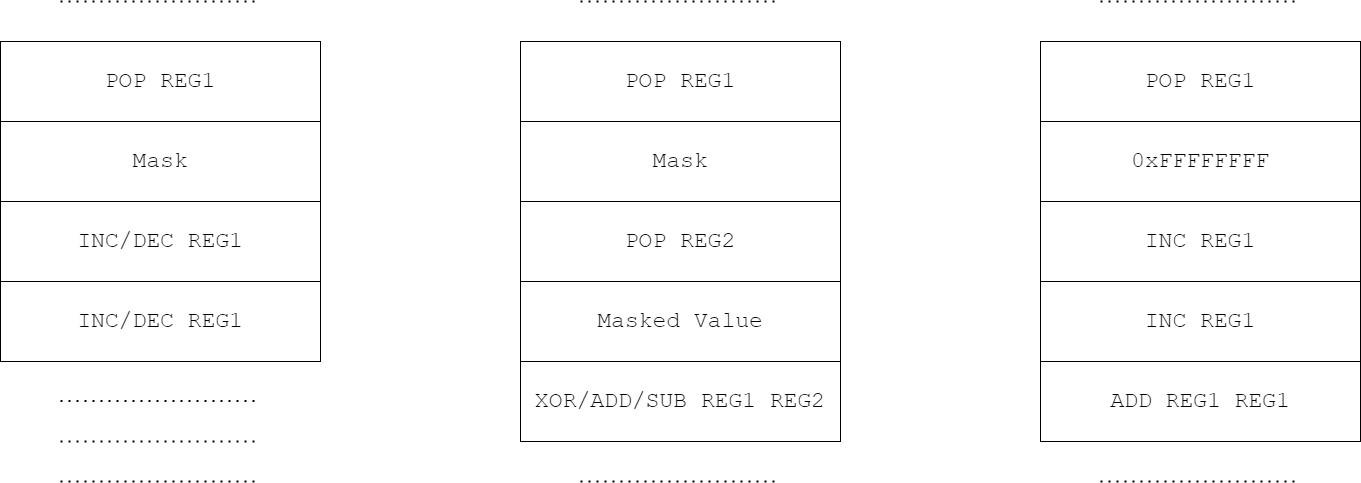

The diagram above was exported from draw.io. Its source (the exported page's mxGraphModel, read from the mxfile embedded in the PNG):
<mxGraphModel dx="2249" dy="705" grid="1" gridSize="10" guides="1" tooltips="1" connect="1" arrows="1" fold="1" page="1" pageScale="1" pageWidth="827" pageHeight="1169" math="0" shadow="0">
  <root>
    <mxCell id="0" />
    <mxCell id="1" parent="0" />
    <mxCell id="R2Ykw1o3e0--u3X_gPg7-1" value="" style="whiteSpace=wrap;html=1;aspect=fixed;fontSize=23;fontFamily=Courier New;" vertex="1" parent="1">
      <mxGeometry x="240" y="120" width="320" height="320" as="geometry" />
    </mxCell>
    <mxCell id="R2Ykw1o3e0--u3X_gPg7-2" value="POP REG1" style="rounded=0;whiteSpace=wrap;html=1;fontSize=23;fontFamily=Courier New;" vertex="1" parent="1">
      <mxGeometry x="240" y="120" width="320" height="80" as="geometry" />
    </mxCell>
    <mxCell id="R2Ykw1o3e0--u3X_gPg7-3" value="Mask" style="rounded=0;whiteSpace=wrap;html=1;fontSize=23;fontFamily=Courier New;" vertex="1" parent="1">
      <mxGeometry x="240" y="200" width="320" height="80" as="geometry" />
    </mxCell>
    <mxCell id="R2Ykw1o3e0--u3X_gPg7-4" value="POP REG2" style="rounded=0;whiteSpace=wrap;html=1;fontSize=23;fontFamily=Courier New;" vertex="1" parent="1">
      <mxGeometry x="240" y="280" width="320" height="80" as="geometry" />
    </mxCell>
    <mxCell id="R2Ykw1o3e0--u3X_gPg7-5" value="Masked Value" style="rounded=0;whiteSpace=wrap;html=1;fontSize=23;fontFamily=Courier New;" vertex="1" parent="1">
      <mxGeometry x="240" y="360" width="320" height="80" as="geometry" />
    </mxCell>
    <mxCell id="R2Ykw1o3e0--u3X_gPg7-6" value="XOR/ADD/SUB REG1 REG2" style="rounded=0;whiteSpace=wrap;html=1;fontSize=23;fontFamily=Courier New;" vertex="1" parent="1">
      <mxGeometry x="240" y="440" width="320" height="80" as="geometry" />
    </mxCell>
    <mxCell id="R2Ykw1o3e0--u3X_gPg7-18" value="" style="endArrow=none;dashed=1;html=1;dashPattern=1 3;strokeWidth=2;rounded=0;fontSize=23;fontFamily=Courier New;" edge="1" parent="1">
      <mxGeometry width="50" height="50" relative="1" as="geometry">
        <mxPoint x="300" y="560" as="sourcePoint" />
        <mxPoint x="500" y="560" as="targetPoint" />
      </mxGeometry>
    </mxCell>
    <mxCell id="R2Ykw1o3e0--u3X_gPg7-19" value="" style="endArrow=none;dashed=1;html=1;dashPattern=1 3;strokeWidth=2;rounded=0;fontSize=23;fontFamily=Courier New;" edge="1" parent="1">
      <mxGeometry width="50" height="50" relative="1" as="geometry">
        <mxPoint x="300" y="80" as="sourcePoint" />
        <mxPoint x="500" y="80" as="targetPoint" />
      </mxGeometry>
    </mxCell>
    <mxCell id="R2Ykw1o3e0--u3X_gPg7-21" value="POP REG1" style="rounded=0;whiteSpace=wrap;html=1;fontSize=23;fontFamily=Courier New;" vertex="1" parent="1">
      <mxGeometry x="-280" y="120" width="320" height="80" as="geometry" />
    </mxCell>
    <mxCell id="R2Ykw1o3e0--u3X_gPg7-22" value="" style="endArrow=none;dashed=1;html=1;dashPattern=1 3;strokeWidth=2;rounded=0;fontSize=23;fontFamily=Courier New;" edge="1" parent="1">
      <mxGeometry width="50" height="50" relative="1" as="geometry">
        <mxPoint x="-220" y="80" as="sourcePoint" />
        <mxPoint x="-20" y="80" as="targetPoint" />
      </mxGeometry>
    </mxCell>
    <mxCell id="R2Ykw1o3e0--u3X_gPg7-23" value="Mask" style="rounded=0;whiteSpace=wrap;html=1;fontSize=23;fontFamily=Courier New;" vertex="1" parent="1">
      <mxGeometry x="-280" y="200" width="320" height="80" as="geometry" />
    </mxCell>
    <mxCell id="R2Ykw1o3e0--u3X_gPg7-24" value="INC/DEC REG1" style="rounded=0;whiteSpace=wrap;html=1;fontSize=23;fontFamily=Courier New;" vertex="1" parent="1">
      <mxGeometry x="-280" y="280" width="320" height="80" as="geometry" />
    </mxCell>
    <mxCell id="R2Ykw1o3e0--u3X_gPg7-25" value="INC/DEC REG1" style="rounded=0;whiteSpace=wrap;html=1;fontSize=23;fontFamily=Courier New;" vertex="1" parent="1">
      <mxGeometry x="-280" y="360" width="320" height="80" as="geometry" />
    </mxCell>
    <mxCell id="R2Ykw1o3e0--u3X_gPg7-26" value="" style="endArrow=none;dashed=1;html=1;dashPattern=1 3;strokeWidth=2;rounded=0;fontSize=23;fontFamily=Courier New;" edge="1" parent="1">
      <mxGeometry width="50" height="50" relative="1" as="geometry">
        <mxPoint x="-220" y="479.5" as="sourcePoint" />
        <mxPoint x="-20" y="479.5" as="targetPoint" />
      </mxGeometry>
    </mxCell>
    <mxCell id="R2Ykw1o3e0--u3X_gPg7-27" value="" style="endArrow=none;dashed=1;html=1;dashPattern=1 3;strokeWidth=2;rounded=0;fontSize=23;fontFamily=Courier New;" edge="1" parent="1">
      <mxGeometry width="50" height="50" relative="1" as="geometry">
        <mxPoint x="-220" y="520" as="sourcePoint" />
        <mxPoint x="-20" y="520" as="targetPoint" />
      </mxGeometry>
    </mxCell>
    <mxCell id="R2Ykw1o3e0--u3X_gPg7-28" value="" style="endArrow=none;dashed=1;html=1;dashPattern=1 3;strokeWidth=2;rounded=0;fontSize=23;fontFamily=Courier New;" edge="1" parent="1">
      <mxGeometry width="50" height="50" relative="1" as="geometry">
        <mxPoint x="-220" y="560" as="sourcePoint" />
        <mxPoint x="-20" y="560" as="targetPoint" />
      </mxGeometry>
    </mxCell>
    <mxCell id="R2Ykw1o3e0--u3X_gPg7-29" value="POP REG1" style="rounded=0;whiteSpace=wrap;html=1;fontSize=23;fontFamily=Courier New;" vertex="1" parent="1">
      <mxGeometry x="760" y="120" width="320" height="80" as="geometry" />
    </mxCell>
    <mxCell id="R2Ykw1o3e0--u3X_gPg7-30" value="" style="endArrow=none;dashed=1;html=1;dashPattern=1 3;strokeWidth=2;rounded=0;fontSize=23;fontFamily=Courier New;" edge="1" parent="1">
      <mxGeometry width="50" height="50" relative="1" as="geometry">
        <mxPoint x="820" y="80" as="sourcePoint" />
        <mxPoint x="1020" y="80" as="targetPoint" />
      </mxGeometry>
    </mxCell>
    <mxCell id="R2Ykw1o3e0--u3X_gPg7-31" value="0xFFFFFFFF" style="rounded=0;whiteSpace=wrap;html=1;fontSize=23;fontFamily=Courier New;" vertex="1" parent="1">
      <mxGeometry x="760" y="200" width="320" height="80" as="geometry" />
    </mxCell>
    <mxCell id="R2Ykw1o3e0--u3X_gPg7-32" value="INC REG1" style="rounded=0;whiteSpace=wrap;html=1;fontSize=23;fontFamily=Courier New;" vertex="1" parent="1">
      <mxGeometry x="760" y="280" width="320" height="80" as="geometry" />
    </mxCell>
    <mxCell id="R2Ykw1o3e0--u3X_gPg7-33" value="ADD REG1 REG1" style="rounded=0;whiteSpace=wrap;html=1;fontSize=23;fontFamily=Courier New;" vertex="1" parent="1">
      <mxGeometry x="760" y="440" width="320" height="80" as="geometry" />
    </mxCell>
    <mxCell id="R2Ykw1o3e0--u3X_gPg7-34" value="INC REG1" style="rounded=0;whiteSpace=wrap;html=1;fontSize=23;fontFamily=Courier New;" vertex="1" parent="1">
      <mxGeometry x="760" y="360" width="320" height="80" as="geometry" />
    </mxCell>
    <mxCell id="R2Ykw1o3e0--u3X_gPg7-35" value="" style="endArrow=none;dashed=1;html=1;dashPattern=1 3;strokeWidth=2;rounded=0;fontSize=23;fontFamily=Courier New;" edge="1" parent="1">
      <mxGeometry width="50" height="50" relative="1" as="geometry">
        <mxPoint x="820" y="560" as="sourcePoint" />
        <mxPoint x="1020" y="560" as="targetPoint" />
      </mxGeometry>
    </mxCell>
  </root>
</mxGraphModel>